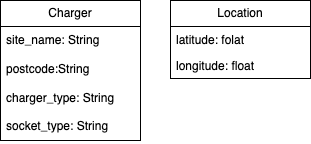

The diagram above was exported from draw.io. Its source (the exported page's mxGraphModel, read from the mxfile embedded in the PNG):
<mxGraphModel dx="1026" dy="744" grid="1" gridSize="10" guides="1" tooltips="1" connect="1" arrows="1" fold="1" page="0" pageScale="1" pageWidth="827" pageHeight="1169" math="0" shadow="0">
  <root>
    <mxCell id="0" />
    <mxCell id="1" parent="0" />
    <mxCell id="yp6kKLua9AI419zQPwj--1" value="Charger" style="swimlane;fontStyle=0;childLayout=stackLayout;horizontal=1;startSize=26;fillColor=none;horizontalStack=0;resizeParent=1;resizeParentMax=0;resizeLast=0;collapsible=1;marginBottom=0;whiteSpace=wrap;html=1;" vertex="1" parent="1">
      <mxGeometry x="190" y="300" width="140" height="140" as="geometry" />
    </mxCell>
    <mxCell id="yp6kKLua9AI419zQPwj--3" value="site_name: String&lt;br&gt;&lt;br&gt;postcode:String&lt;br&gt;&lt;br&gt;charger_type: String&lt;br&gt;&lt;br&gt;socket_type: String" style="text;strokeColor=none;fillColor=none;align=left;verticalAlign=top;spacingLeft=4;spacingRight=4;overflow=hidden;rotatable=0;points=[[0,0.5],[1,0.5]];portConstraint=eastwest;whiteSpace=wrap;html=1;" vertex="1" parent="yp6kKLua9AI419zQPwj--1">
      <mxGeometry y="26" width="140" height="114" as="geometry" />
    </mxCell>
    <mxCell id="yp6kKLua9AI419zQPwj--5" value="Location" style="swimlane;fontStyle=0;childLayout=stackLayout;horizontal=1;startSize=26;fillColor=none;horizontalStack=0;resizeParent=1;resizeParentMax=0;resizeLast=0;collapsible=1;marginBottom=0;whiteSpace=wrap;html=1;" vertex="1" parent="1">
      <mxGeometry x="360" y="300" width="140" height="78" as="geometry" />
    </mxCell>
    <mxCell id="yp6kKLua9AI419zQPwj--6" value="latitude: folat" style="text;strokeColor=none;fillColor=none;align=left;verticalAlign=top;spacingLeft=4;spacingRight=4;overflow=hidden;rotatable=0;points=[[0,0.5],[1,0.5]];portConstraint=eastwest;whiteSpace=wrap;html=1;" vertex="1" parent="yp6kKLua9AI419zQPwj--5">
      <mxGeometry y="26" width="140" height="26" as="geometry" />
    </mxCell>
    <mxCell id="yp6kKLua9AI419zQPwj--7" value="longitude: float" style="text;strokeColor=none;fillColor=none;align=left;verticalAlign=top;spacingLeft=4;spacingRight=4;overflow=hidden;rotatable=0;points=[[0,0.5],[1,0.5]];portConstraint=eastwest;whiteSpace=wrap;html=1;" vertex="1" parent="yp6kKLua9AI419zQPwj--5">
      <mxGeometry y="52" width="140" height="26" as="geometry" />
    </mxCell>
  </root>
</mxGraphModel>